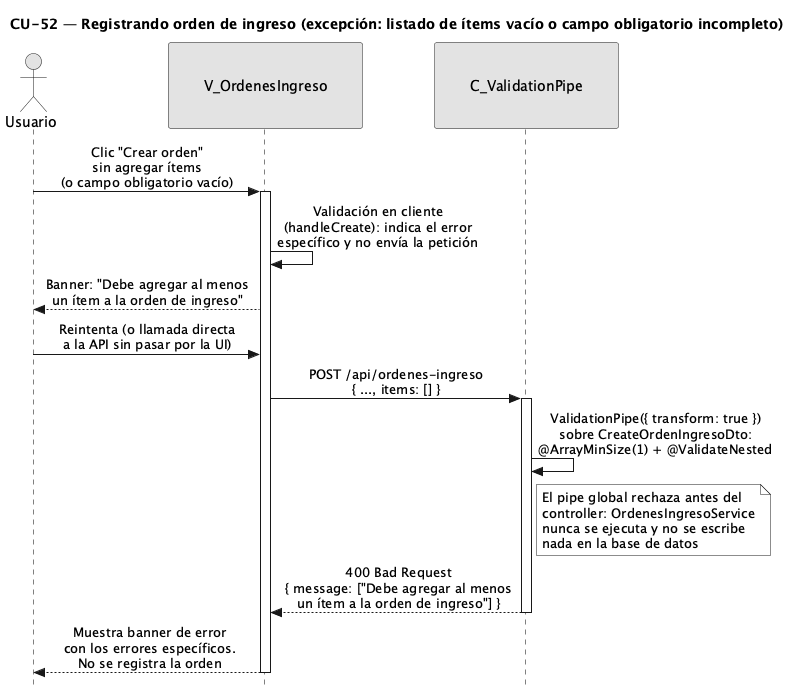

The diagram above was rendered by PlantUML. Its source (embedded in the PNG):
@startuml CU52-OrdenIngreso-Exc-ItemsVacios
title CU-52 — Registrando orden de ingreso (excepción: listado de ítems vacío o campo obligatorio incompleto)

skinparam style strictuml
skinparam monochrome true
skinparam shadowing false
skinparam sequenceMessageAlign center
<style>
sequenceDiagram {
  participant {
    padding 35
  }
  actor {
    padding 15
  }
}
</style>
skinparam sequence {
  MessageAlign center
  LifeLineBorderColor black
}
hide footbox

actor "Usuario" as user
participant "V_OrdenesIngreso" as view
participant "C_ValidationPipe" as pipe

user -> view : Clic "Crear orden"\nsin agregar ítems\n(o campo obligatorio vacío)
activate view

view -> view : Validación en cliente\n(handleCreate): indica el error\nespecífico y no envía la petición

view --> user : Banner: "Debe agregar al menos\nun ítem a la orden de ingreso"

user -> view : Reintenta (o llamada directa\na la API sin pasar por la UI)

view -> pipe : POST /api/ordenes-ingreso\n{ ..., items: [] }
activate pipe

pipe -> pipe : ValidationPipe({ transform: true })\nsobre CreateOrdenIngresoDto:\n@ArrayMinSize(1) + @ValidateNested

note right of pipe
  El pipe global rechaza antes del
  controller: OrdenesIngresoService
  nunca se ejecuta y no se escribe
  nada en la base de datos
end note

pipe --> view : 400 Bad Request\n{ message: ["Debe agregar al menos\nun ítem a la orden de ingreso"] }
deactivate pipe

view --> user : Muestra banner de error\ncon los errores específicos.\nNo se registra la orden
deactivate view

@enduml